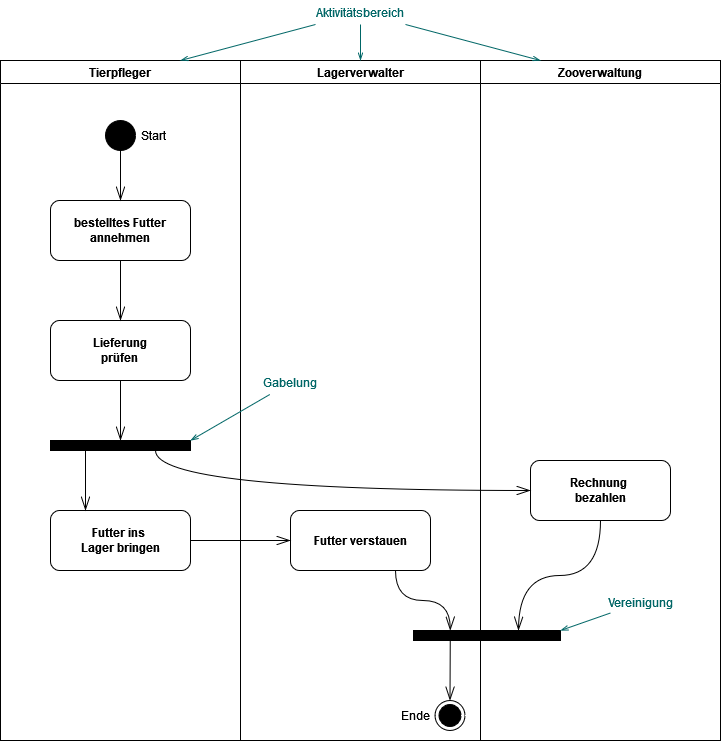

The diagram above was exported from draw.io. Its source (the exported page's mxGraphModel, read from the mxfile embedded in the PNG):
<mxGraphModel dx="997" dy="561" grid="1" gridSize="10" guides="1" tooltips="1" connect="1" arrows="1" fold="1" page="1" pageScale="1" pageWidth="1169" pageHeight="826" background="none" math="0" shadow="0">
  <root>
    <mxCell id="0" />
    <mxCell id="1" parent="0" />
    <mxCell id="2" value="Tierpfleger" style="swimlane;whiteSpace=wrap" parent="1" vertex="1">
      <mxGeometry x="200" y="80" width="240" height="680" as="geometry">
        <mxRectangle x="200" y="80" width="90" height="30" as="alternateBounds" />
      </mxGeometry>
    </mxCell>
    <mxCell id="B75Brsx6ZmAhKw7WbpSk-41" value="bestelltes Futter annehmen" style="rounded=1;whiteSpace=wrap;html=1;fontStyle=1" parent="2" vertex="1">
      <mxGeometry x="50" y="140" width="140" height="60" as="geometry" />
    </mxCell>
    <mxCell id="B75Brsx6ZmAhKw7WbpSk-42" value="&lt;div&gt;Lieferung&lt;/div&gt;&lt;div&gt;prüfen&lt;br&gt;&lt;/div&gt;" style="rounded=1;whiteSpace=wrap;html=1;fontStyle=1" parent="2" vertex="1">
      <mxGeometry x="50" y="260" width="140" height="60" as="geometry" />
    </mxCell>
    <mxCell id="B75Brsx6ZmAhKw7WbpSk-43" value="&lt;div&gt;Futter ins&amp;nbsp;&lt;/div&gt;&lt;div&gt;Lager bringen&lt;/div&gt;" style="rounded=1;whiteSpace=wrap;html=1;fontStyle=1" parent="2" vertex="1">
      <mxGeometry x="50" y="450" width="140" height="60" as="geometry" />
    </mxCell>
    <mxCell id="B75Brsx6ZmAhKw7WbpSk-44" value="" style="whiteSpace=wrap;html=1;rounded=0;shadow=0;comic=0;labelBackgroundColor=none;strokeWidth=1;fillColor=#000000;fontFamily=Verdana;fontSize=12;align=center;rotation=0;" parent="2" vertex="1">
      <mxGeometry x="50" y="380" width="140" height="10" as="geometry" />
    </mxCell>
    <mxCell id="B75Brsx6ZmAhKw7WbpSk-45" value="" style="endArrow=openThin;html=1;rounded=0;endFill=0;endSize=12;" parent="2" source="B75Brsx6ZmAhKw7WbpSk-41" target="B75Brsx6ZmAhKw7WbpSk-42" edge="1">
      <mxGeometry width="50" height="50" relative="1" as="geometry">
        <mxPoint x="105" y="120" as="sourcePoint" />
        <mxPoint x="165" y="120" as="targetPoint" />
      </mxGeometry>
    </mxCell>
    <mxCell id="B75Brsx6ZmAhKw7WbpSk-46" value="" style="endArrow=openThin;html=1;rounded=0;endFill=0;endSize=12;" parent="2" source="B75Brsx6ZmAhKw7WbpSk-42" target="B75Brsx6ZmAhKw7WbpSk-44" edge="1">
      <mxGeometry width="50" height="50" relative="1" as="geometry">
        <mxPoint x="267" y="105" as="sourcePoint" />
        <mxPoint x="335" y="290" as="targetPoint" />
      </mxGeometry>
    </mxCell>
    <mxCell id="B75Brsx6ZmAhKw7WbpSk-47" value="" style="endArrow=openThin;html=1;rounded=0;endFill=0;endSize=12;entryX=0.25;entryY=0;entryDx=0;entryDy=0;exitX=0.25;exitY=1;exitDx=0;exitDy=0;" parent="2" source="B75Brsx6ZmAhKw7WbpSk-44" target="B75Brsx6ZmAhKw7WbpSk-43" edge="1">
      <mxGeometry width="50" height="50" relative="1" as="geometry">
        <mxPoint x="85" y="410" as="sourcePoint" />
        <mxPoint x="100" y="440" as="targetPoint" />
      </mxGeometry>
    </mxCell>
    <mxCell id="B75Brsx6ZmAhKw7WbpSk-48" value="Start" style="ellipse;fillColor=strokeColor;html=1;verticalAlign=middle;align=left;spacingLeft=4;labelPosition=right;verticalLabelPosition=middle;" parent="2" vertex="1">
      <mxGeometry x="105" y="60" width="30" height="30" as="geometry" />
    </mxCell>
    <mxCell id="B75Brsx6ZmAhKw7WbpSk-49" value="" style="endArrow=openThin;html=1;rounded=0;endFill=0;endSize=12;" parent="2" source="B75Brsx6ZmAhKw7WbpSk-48" target="B75Brsx6ZmAhKw7WbpSk-41" edge="1">
      <mxGeometry width="50" height="50" relative="1" as="geometry">
        <mxPoint x="45" y="70" as="sourcePoint" />
        <mxPoint x="155" y="110" as="targetPoint" />
      </mxGeometry>
    </mxCell>
    <mxCell id="3" value="Lagerverwalter" style="swimlane;whiteSpace=wrap" parent="1" vertex="1">
      <mxGeometry x="440" y="80" width="240" height="680" as="geometry">
        <mxRectangle x="440" y="80" width="90" height="30" as="alternateBounds" />
      </mxGeometry>
    </mxCell>
    <mxCell id="B75Brsx6ZmAhKw7WbpSk-50" value="" style="whiteSpace=wrap;html=1;rounded=0;shadow=0;comic=0;labelBackgroundColor=none;strokeWidth=1;fillColor=#000000;fontFamily=Verdana;fontSize=12;align=center;rotation=0;" parent="3" vertex="1">
      <mxGeometry x="173" y="570" width="147" height="10" as="geometry" />
    </mxCell>
    <mxCell id="B75Brsx6ZmAhKw7WbpSk-53" value="Ende" style="ellipse;html=1;shape=endState;fillColor=strokeColor;labelPosition=left;verticalLabelPosition=middle;align=right;verticalAlign=middle;spacingRight=4;" parent="3" vertex="1">
      <mxGeometry x="194.5" y="640" width="30" height="30" as="geometry" />
    </mxCell>
    <mxCell id="B75Brsx6ZmAhKw7WbpSk-54" value="" style="endArrow=openThin;html=1;rounded=0;endFill=0;endSize=12;exitX=0.25;exitY=1;exitDx=0;exitDy=0;" parent="3" source="B75Brsx6ZmAhKw7WbpSk-50" target="B75Brsx6ZmAhKw7WbpSk-53" edge="1">
      <mxGeometry width="50" height="50" relative="1" as="geometry">
        <mxPoint x="162.5" y="400" as="sourcePoint" />
        <mxPoint x="132.5" y="370" as="targetPoint" />
      </mxGeometry>
    </mxCell>
    <mxCell id="B75Brsx6ZmAhKw7WbpSk-52" value="Futter verstauen" style="rounded=1;whiteSpace=wrap;html=1;fontStyle=1" parent="3" vertex="1">
      <mxGeometry x="50" y="450" width="140" height="60" as="geometry" />
    </mxCell>
    <mxCell id="B75Brsx6ZmAhKw7WbpSk-51" value="" style="endArrow=openThin;html=1;rounded=0;endFill=0;endSize=12;entryX=0.25;entryY=0;entryDx=0;entryDy=0;edgeStyle=orthogonalEdgeStyle;curved=1;exitX=0.75;exitY=1;exitDx=0;exitDy=0;" parent="3" source="B75Brsx6ZmAhKw7WbpSk-52" target="B75Brsx6ZmAhKw7WbpSk-50" edge="1">
      <mxGeometry width="50" height="50" relative="1" as="geometry">
        <mxPoint x="112.5" y="540" as="sourcePoint" />
        <mxPoint x="92.5" y="560" as="targetPoint" />
      </mxGeometry>
    </mxCell>
    <mxCell id="B75Brsx6ZmAhKw7WbpSk-64" value="Gabelung" style="text;html=1;strokeColor=none;fillColor=none;align=center;verticalAlign=middle;whiteSpace=wrap;rounded=0;fontColor=#006666;" parent="3" vertex="1">
      <mxGeometry x="20" y="310" width="60" height="24" as="geometry" />
    </mxCell>
    <mxCell id="4" value="Zooverwaltung" style="swimlane;whiteSpace=wrap" parent="1" vertex="1">
      <mxGeometry x="680" y="80" width="240" height="680" as="geometry">
        <mxRectangle x="680" y="80" width="90" height="30" as="alternateBounds" />
      </mxGeometry>
    </mxCell>
    <mxCell id="B75Brsx6ZmAhKw7WbpSk-56" value="&lt;div&gt;Rechnung&amp;nbsp;&lt;/div&gt;&lt;div&gt;bezahlen&lt;/div&gt;" style="rounded=1;whiteSpace=wrap;html=1;fontStyle=1" parent="4" vertex="1">
      <mxGeometry x="50" y="400" width="140" height="60" as="geometry" />
    </mxCell>
    <mxCell id="B75Brsx6ZmAhKw7WbpSk-57" value="" style="endArrow=openThin;html=1;rounded=0;endFill=0;endSize=12;entryX=0.75;entryY=0;entryDx=0;entryDy=0;exitX=0.5;exitY=1;exitDx=0;exitDy=0;edgeStyle=orthogonalEdgeStyle;curved=1;" parent="4" source="B75Brsx6ZmAhKw7WbpSk-56" edge="1">
      <mxGeometry width="50" height="50" relative="1" as="geometry">
        <mxPoint x="88" y="520" as="sourcePoint" />
        <mxPoint x="38" y="570" as="targetPoint" />
      </mxGeometry>
    </mxCell>
    <mxCell id="B75Brsx6ZmAhKw7WbpSk-62" value="Vereinigung" style="text;html=1;strokeColor=none;fillColor=none;align=center;verticalAlign=middle;whiteSpace=wrap;rounded=0;fontColor=#006666;" parent="4" vertex="1">
      <mxGeometry x="130" y="530" width="60" height="24" as="geometry" />
    </mxCell>
    <mxCell id="B75Brsx6ZmAhKw7WbpSk-63" value="" style="endArrow=openThin;html=1;rounded=0;strokeColor=#006666;endFill=0;" parent="4" source="B75Brsx6ZmAhKw7WbpSk-62" edge="1">
      <mxGeometry width="50" height="50" relative="1" as="geometry">
        <mxPoint x="-201" y="350" as="sourcePoint" />
        <mxPoint x="80" y="570" as="targetPoint" />
      </mxGeometry>
    </mxCell>
    <mxCell id="B75Brsx6ZmAhKw7WbpSk-58" value="" style="endArrow=openThin;html=1;rounded=0;endFill=0;endSize=12;entryX=0;entryY=0.5;entryDx=0;entryDy=0;edgeStyle=orthogonalEdgeStyle;curved=1;exitX=0.75;exitY=1;exitDx=0;exitDy=0;" parent="1" source="B75Brsx6ZmAhKw7WbpSk-44" target="B75Brsx6ZmAhKw7WbpSk-56" edge="1">
      <mxGeometry width="50" height="50" relative="1" as="geometry">
        <mxPoint x="350" y="500" as="sourcePoint" />
        <mxPoint x="558" y="440" as="targetPoint" />
      </mxGeometry>
    </mxCell>
    <mxCell id="B75Brsx6ZmAhKw7WbpSk-65" value="" style="endArrow=openThin;html=1;rounded=0;strokeColor=#006666;endFill=0;entryX=1;entryY=0;entryDx=0;entryDy=0;" parent="1" source="B75Brsx6ZmAhKw7WbpSk-64" target="B75Brsx6ZmAhKw7WbpSk-44" edge="1">
      <mxGeometry width="50" height="50" relative="1" as="geometry">
        <mxPoint x="196" y="104" as="sourcePoint" />
        <mxPoint x="390" y="454" as="targetPoint" />
      </mxGeometry>
    </mxCell>
    <mxCell id="Ts4E955SmJLoHfx_hqqQ-12" value="" style="endArrow=openThin;html=1;rounded=0;endFill=0;endSize=12;" parent="1" source="B75Brsx6ZmAhKw7WbpSk-43" target="B75Brsx6ZmAhKw7WbpSk-52" edge="1">
      <mxGeometry width="50" height="50" relative="1" as="geometry">
        <mxPoint x="295" y="480" as="sourcePoint" />
        <mxPoint x="295" y="540" as="targetPoint" />
      </mxGeometry>
    </mxCell>
    <mxCell id="YIORAXxPmRggI_r0fkTX-4" value="Aktivitätsbereich" style="text;html=1;strokeColor=none;fillColor=none;align=center;verticalAlign=middle;whiteSpace=wrap;rounded=0;fontColor=#006666;" parent="1" vertex="1">
      <mxGeometry x="500" y="20" width="120" height="24" as="geometry" />
    </mxCell>
    <mxCell id="YIORAXxPmRggI_r0fkTX-5" value="" style="endArrow=openThin;html=1;rounded=0;strokeColor=#006666;endFill=0;entryX=0.75;entryY=0;entryDx=0;entryDy=0;" parent="1" source="YIORAXxPmRggI_r0fkTX-4" target="2" edge="1">
      <mxGeometry width="50" height="50" relative="1" as="geometry">
        <mxPoint x="449" y="10" as="sourcePoint" />
        <mxPoint x="370" y="56" as="targetPoint" />
      </mxGeometry>
    </mxCell>
    <mxCell id="YIORAXxPmRggI_r0fkTX-6" value="" style="endArrow=openThin;html=1;rounded=0;strokeColor=#006666;endFill=0;entryX=0.5;entryY=0;entryDx=0;entryDy=0;" parent="1" source="YIORAXxPmRggI_r0fkTX-4" target="3" edge="1">
      <mxGeometry width="50" height="50" relative="1" as="geometry">
        <mxPoint x="525" y="54" as="sourcePoint" />
        <mxPoint x="390" y="90" as="targetPoint" />
      </mxGeometry>
    </mxCell>
    <mxCell id="YIORAXxPmRggI_r0fkTX-7" value="" style="endArrow=openThin;html=1;rounded=0;strokeColor=#006666;endFill=0;entryX=0.25;entryY=0;entryDx=0;entryDy=0;" parent="1" source="YIORAXxPmRggI_r0fkTX-4" target="4" edge="1">
      <mxGeometry width="50" height="50" relative="1" as="geometry">
        <mxPoint x="535" y="64" as="sourcePoint" />
        <mxPoint x="400" y="100" as="targetPoint" />
      </mxGeometry>
    </mxCell>
  </root>
</mxGraphModel>